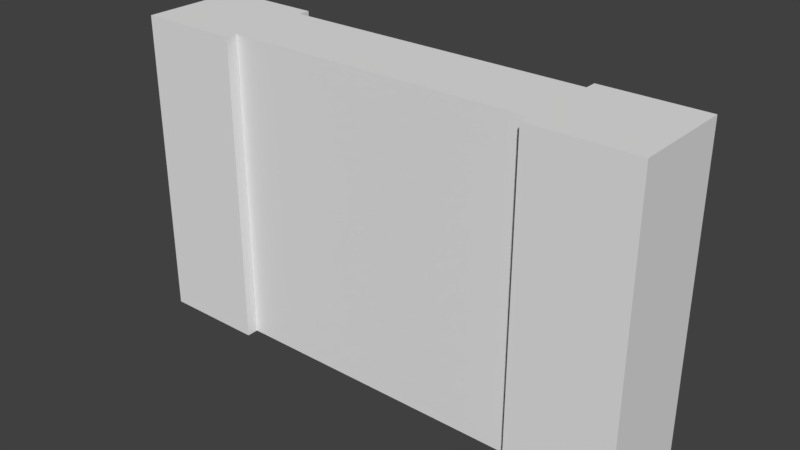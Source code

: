 # Source: Gate.blend  (saved by Blender 2.77.0; exported with 4.5.12 LTS)
import bpy
from mathutils import Matrix  # noqa: F401  (used for matrix-valued properties, if any)

bpy.ops.wm.read_factory_settings(use_empty=True)
scene = bpy.context.scene
scene.name = 'Scene'

# ---- collections
col_collection_1 = bpy.data.collections.new('Collection 1'); scene.collection.children.link(col_collection_1)

# ---- materials (node trees are filled in below, after node groups)
mat_material = bpy.data.materials.new('Material')
mat_material.alpha_threshold = 0.0
mat_material.use_transparent_shadow = False
mat_material.roughness = 0.5
mat_material.line_color = (0.0, 0.0, 0.0, 1.0)

# ---- material node trees

# ---- world
world_world = bpy.data.worlds.new('World'); scene.world = world_world
world_world.color = (0.05088, 0.05088, 0.05088)
world_world.use_sun_shadow = False
world_world.sun_shadow_jitter_overblur = 0.0
world_world.cycles.sampling_method = 'MANUAL'

# ---- meshes
me_cube_001 = bpy.data.meshes.new('Cube.001')
me_cube_001.from_pydata([(1.0, -0.114, -2.0), (1.0, -0.886, -1.0), (1.0, -0.114, -1.0), (1.0, -0.886, 1.788e-07), (1.0, -0.114, 2.384e-07), (2.0, -0.886, -1.0), (2.0, -0.114, -1.0), (2.0, -0.886, 1.788e-07), (2.0, -0.114, 2.384e-07), (3.0, -0.886, -1.0), (3.0, -0.114, -1.0), (3.0, -0.886, 3.278e-07), (3.0, -0.114, 4.47e-07), (3.0, -0.114, -2.0), (1.0, -0.886, -2.0), (2.0, -0.886, -2.0), (2.0, -0.114, -2.0), (3.0, -0.886, -2.0), (3.0, -0.114, -3.0), (1.0, -0.114, -3.0), (1.0, -0.886, -3.0), (2.0, -0.886, -3.0), (2.0, -0.114, -3.0), (3.0, -0.886, -3.0), (4.0, -0.886, -1.0), (4.0, -0.114, -1.0), (4.0, -0.886, 3.278e-07), (4.0, -0.114, 4.47e-07), (4.0, -0.114, -2.0), (4.0, -0.886, -2.0), (4.0, -0.114, -3.0), (4.0, -0.886, -3.0)], [], [(6, 10, 13, 16), (9, 5, 15, 17), (3, 1, 5, 7), (11, 7, 5, 9), (4, 8, 6, 2), (4, 3, 7, 8), (12, 10, 6, 8), (8, 7, 11, 12), (0, 16, 22, 19), (5, 1, 14, 15), (2, 6, 16, 0), (21, 22, 18, 23), (20, 19, 22, 21), (17, 15, 21, 23), (16, 13, 18, 22), (15, 14, 20, 21), (9, 17, 29, 24), (11, 9, 24, 26), (18, 13, 28, 30), (10, 12, 27, 25), (13, 10, 25, 28), (23, 18, 30, 31), (12, 11, 26, 27), (17, 23, 31, 29), (31, 30, 28, 29), (29, 28, 25, 24), (24, 25, 27, 26), (3, 4, 2, 1), (1, 2, 0, 14), (14, 0, 19, 20)])
_uv = me_cube_001.uv_layers.new(name='UVMap')
_uv.uv.foreach_set('vector', [0.3336, 0.6658, 0.4946, 0.6658, 0.4946, 0.8268, 0.3336, 0.8268, 0.3336, 0.8268, 0.3336, 0.6658, 0.4946, 0.6658, 0.4946, 0.8268, 0.1725, 0.5048, 0.3336, 0.5048, 0.3336, 0.6658, 0.1725, 0.6658, 0.1725, 0.8268, 0.1725, 0.6658, 0.3336, 0.6658, 0.3336, 0.8268, 0.1725, 0.5048, 0.3336, 0.5048, 0.3336, 0.6658, 0.1725, 0.6658, 0.6667, 0.0, 0.3333, 0.0, 0.3333, 0.0, 0.6667, 0.0, 0.4946, 0.5048, 0.4946, 0.6658, 0.3336, 0.6658, 0.3336, 0.5048, 0.6667, 0.0, 0.3333, 0.0, 0.3333, 0.0, 0.6667, 0.0, 0.1725, 0.8268, 0.3336, 0.8268, 0.3336, 0.9878, 0.1725, 0.9878, 0.3336, 0.6658, 0.3336, 0.5048, 0.4946, 0.5048, 0.4946, 0.6658, 0.1725, 0.6658, 0.3336, 0.6658, 0.3336, 0.8268, 0.1725, 0.8268, 0.3333, 1.0, 0.6667, 1.0, 0.6667, 1.0, 0.3333, 1.0, 0.3333, 1.0, 0.6667, 1.0, 0.6667, 1.0, 0.3333, 1.0, 0.4946, 0.8268, 0.4946, 0.6658, 0.6556, 0.6658, 0.6556, 0.8268, 0.3336, 0.8268, 0.4946, 0.8268, 0.4946, 0.9878, 0.3336, 0.9878, 0.4946, 0.6658, 0.4946, 0.5048, 0.6556, 0.5048, 0.6556, 0.6658, 0.3336, 0.8268, 0.4946, 0.8268, 0.4946, 0.9878, 0.3336, 0.9878, 0.1725, 0.8268, 0.3336, 0.8268, 0.3336, 0.9878, 0.1725, 0.9878, 0.4946, 0.9878, 0.4946, 0.8268, 0.6556, 0.8268, 0.6556, 0.9878, 0.4946, 0.6658, 0.4946, 0.5048, 0.6556, 0.5048, 0.6556, 0.6658, 0.4946, 0.8268, 0.4946, 0.6658, 0.6556, 0.6658, 0.6556, 0.8268, 0.3333, 1.0, 0.6667, 1.0, 0.6667, 1.0, 0.3333, 1.0, 0.6667, 0.0, 0.3333, 0.0, 0.3333, 0.0, 0.6667, 0.0, 0.4946, 0.8268, 0.6556, 0.8268, 0.6556, 0.9878, 0.4946, 0.9878, 0.6667, 1.0, 0.6667, 1.0, 0.3333, 1.0, 0.3333, 1.0, 0.6667, 1.0, 0.6667, 1.0, 0.3333, 1.0, 0.3333, 1.0, 0.6667, 1.0, 0.6667, 0.0, 0.3333, 0.0, 0.3333, 1.0, 0.6667, 0.0, 0.6667, 1.0, 0.3333, 1.0, 0.3333, 0.0, 0.6667, 1.0, 0.6667, 1.0, 0.3333, 1.0, 0.3333, 1.0, 0.6667, 1.0, 0.6667, 1.0, 0.3333, 1.0, 0.3333, 1.0])
me_cube_001.materials.append(mat_material)
me_cube_001.use_remesh_preserve_volume = False
me_cube_001.use_remesh_preserve_attributes = False
me_cube_001.use_mirror_vertex_groups = False
me_cube_001.update()
me_cube = bpy.data.meshes.new('Cube')
me_cube.from_pydata([(1.0, -1.0, 4.371e-08), (-5.96e-08, -1.0, -7.55e-08), (1.0, -2.98e-08, 4.013e-07), (-1.788e-07, -2.98e-08, -7.55e-08), (1.0, -1.0, -1.0), (2.086e-07, -1.0, -1.0), (1.0, -2.98e-08, -1.0), (5.96e-08, -2.98e-08, -1.0), (1.0, 4.568e-07, -2.0), (1.0, -0.114, -2.0), (4.098e-07, -1.0, -2.0), (1.0, -1.0, -2.0), (4.0, -1.0, -1.0), (4.0, -1.0, 2.225e-07), (4.0, 1.49e-07, -1.0), (4.0, 1.49e-07, 5.802e-07), (5.0, -1.0, -1.0), (5.0, -1.0, 4.609e-07), (5.0, 3.874e-07, -1.0), (5.0, 3.874e-07, 8.186e-07), (1.0, -0.886, -1.0), (1.0, -0.114, -1.0), (1.0, -0.886, 1.788e-07), (1.0, -0.114, 2.384e-07), (0.0, -0.886, -5.96e-08), (-2.384e-07, -0.114, -1.192e-07), (1.192e-07, -0.886, -1.0), (1.192e-07, -0.114, -1.0), (4.0, -0.886, -1.0), (4.0, -0.114, -1.0), (4.0, -0.886, 3.278e-07), (4.0, -0.114, 4.47e-07), (5.0, -0.886, -1.0), (5.0, -0.114, -1.0), (5.0, -0.886, 5.662e-07), (5.0, -0.114, 6.855e-07), (3.204e-07, -0.114, -2.0), (2.608e-07, 4.568e-07, -2.0), (4.0, -0.114, -2.0), (4.0, 6.356e-07, -2.0), (5.0, -0.114, -2.0), (5.0, 8.74e-07, -2.0), (5.0, -1.0, -2.0), (4.0, -1.0, -2.0), (1.0, -0.886, -2.0), (3.204e-07, -0.886, -2.0), (4.0, -0.886, -2.0), (5.0, -0.886, -2.0), (5.0, -1.0, -3.0), (4.0, -1.0, -3.0), (5.0, 1.23e-06, -3.0), (4.0, 9.914e-07, -3.0), (5.0, -0.114, -3.0), (4.0, -0.114, -3.0), (1.0, 8.126e-07, -3.0), (4.545e-07, 8.126e-07, -3.0), (5.141e-07, -0.114, -3.0), (1.0, -0.114, -3.0), (1.0, -1.0, -3.0), (6.035e-07, -1.0, -3.0), (1.0, -0.886, -3.0), (5.141e-07, -0.886, -3.0), (4.0, -0.886, -3.0), (5.0, -0.886, -3.0)], [], [(4, 0, 1, 5), (6, 7, 3, 2), (10, 45, 61, 59), (23, 2, 3, 25), (25, 3, 7, 27), (8, 9, 57, 54), (40, 47, 63, 52), (36, 37, 55, 56), (14, 29, 31, 15), (14, 15, 19, 18), (6, 2, 23, 21), (0, 4, 20, 22), (13, 30, 28, 12), (33, 18, 19, 35), (12, 28, 46, 43), (30, 13, 17, 34), (13, 12, 16, 17), (15, 31, 35, 19), (31, 30, 34, 35), (14, 18, 41, 39), (16, 32, 34, 17), (32, 33, 35, 34), (6, 21, 9, 8), (7, 6, 8, 37), (33, 32, 47, 40), (4, 5, 10, 11), (1, 24, 26, 5), (24, 25, 27, 26), (0, 22, 24, 1), (22, 23, 25, 24), (44, 11, 58, 60), (47, 42, 48, 63), (37, 8, 54, 55), (16, 12, 43, 42), (46, 38, 53, 62), (5, 26, 45, 10), (28, 29, 38, 46), (26, 27, 36, 45), (29, 14, 39, 38), (20, 4, 11, 44), (18, 33, 40, 41), (27, 7, 37, 36), (32, 16, 42, 47), (62, 53, 52, 63), (49, 62, 63, 48), (53, 51, 50, 52), (56, 55, 54, 57), (30, 31, 29, 28), (28, 34, 35), (59, 61, 60, 58), (61, 56, 57, 60), (11, 10, 59, 58), (42, 43, 49, 48), (45, 36, 56, 61), (46, 35, 62), (39, 41, 50, 51), (28, 35, 46), (41, 40, 52, 50), (43, 46, 62, 49), (30, 34, 28), (38, 39, 51, 53), (23, 25, 21), (21, 27, 9), (9, 27, 57), (21, 25, 27), (23, 22, 20, 21), (21, 20, 44, 9), (9, 44, 60, 57)])
_uv = me_cube.uv_layers.new(name='UVMap')
_uv.uv.foreach_set('vector', [0.0, 0.0, 1.0, 0.0, 1.0, 1.0, 0.0, 1.0, 0.0, 0.0, 1.0, 0.0, 1.0, 1.0, 0.0, 1.0, 0.0, 1.0, 0.3333, 1.0, 0.3333, 1.0, 0.0, 1.0, 0.6667, 0.0, 1.0, 0.0, 1.0, 1.0, 0.6667, 1.0, 0.6667, 0.0, 1.0, 0.0, 1.0, 1.0, 0.6667, 1.0, 0.0, 0.0, 0.6667, 1.0, 0.6667, 1.0, 0.0, 0.0, 0.6667, 0.0, 0.3333, 0.0, 0.3333, 0.0, 0.6667, 0.0, 0.6667, 1.0, 1.0, 1.0, 1.0, 1.0, 0.6667, 1.0, 0.0, 0.0, 0.6667, 1.0, 0.6667, 0.0, 0.0, 1.0, 0.0, 0.0, 0.0, 1.0, 0.0, 1.0, 0.0, 0.0, 0.0, 0.0, 0.0, 1.0, 0.6667, 0.0, 0.6667, 1.0, 0.0, 0.0, 0.0, 1.0, 0.3333, 1.0, 0.3333, 0.0, 0.0, 0.0, 0.3333, 0.0, 0.3333, 1.0, 0.0, 1.0, 0.6667, 0.0, 1.0, 0.0, 1.0, 1.0, 0.6667, 1.0, 0.0, 1.0, 0.3333, 1.0, 0.3333, 1.0, 0.0, 1.0, 0.3333, 0.0, 0.0, 0.0, 0.0, 0.0, 0.3333, 0.0, 1.0, 0.0, 0.0, 0.0, 0.0, 0.0, 1.0, 0.0, 1.0, 0.0, 0.6667, 0.0, 0.6667, 0.0, 1.0, 0.0, 0.6667, 0.0, 0.3333, 0.0, 0.3333, 0.0, 0.6667, 0.0, 0.0, 0.0, 0.0, 0.0, 0.0, 0.0, 0.0, 0.0, 0.0, 0.0, 0.3333, 0.0, 0.3333, 1.0, 0.0, 1.0, 0.3333, 0.0, 0.6667, 0.0, 0.6667, 1.0, 0.3333, 1.0, 0.0, 0.0, 0.6667, 1.0, 0.6667, 1.0, 0.0, 0.0, 1.0, 0.0, 0.0, 0.0, 0.0, 0.0, 1.0, 0.0, 0.6667, 0.0, 0.3333, 0.0, 0.3333, 0.0, 0.6667, 0.0, 0.0, 0.0, 0.0, 1.0, 0.0, 1.0, 0.0, 0.0, 0.0, 0.0, 0.3333, 0.0, 0.3333, 1.0, 0.0, 1.0, 0.3333, 0.0, 0.6667, 0.0, 0.6667, 1.0, 0.3333, 1.0, 0.0, 0.0, 0.3333, 0.0, 0.3333, 1.0, 0.0, 1.0, 0.3333, 0.0, 0.6667, 0.0, 0.6667, 1.0, 0.3333, 1.0, 0.3333, 1.0, 0.0, 1.0, 0.0, 1.0, 0.3333, 1.0, 0.3333, 0.0, 0.0, 0.0, 0.0, 0.0, 0.3333, 0.0, 1.0, 0.0, 0.0, 0.0, 0.0, 0.0, 1.0, 0.0, 0.0, 0.0, 0.0, 0.0, 0.0, 0.0, 0.0, 0.0, 0.6667, 1.0, 0.6667, 1.0, 0.3333, 1.0, 0.6667, 0.0, 0.0, 1.0, 0.3333, 1.0, 0.3333, 1.0, 0.0, 1.0, 0.6667, 1.0, 0.6667, 1.0, 0.3333, 1.0, 0.3333, 1.0, 0.3333, 1.0, 0.6667, 1.0, 0.6667, 1.0, 0.3333, 1.0, 0.6667, 1.0, 0.0, 0.0, 0.0, 0.0, 0.6667, 1.0, 0.3333, 1.0, 0.0, 1.0, 0.0, 1.0, 0.3333, 1.0, 1.0, 0.0, 0.6667, 0.0, 0.6667, 0.0, 1.0, 0.0, 0.6667, 1.0, 1.0, 1.0, 1.0, 1.0, 0.6667, 1.0, 0.3333, 0.0, 0.0, 0.0, 0.0, 0.0, 0.3333, 0.0, 0.3333, 1.0, 0.6667, 1.0, 0.6667, 1.0, 0.3333, 1.0, 0.0, 1.0, 0.3333, 1.0, 0.3333, 1.0, 0.0, 1.0, 0.6667, 1.0, 1.0, 1.0, 1.0, 1.0, 0.6667, 1.0, 0.6667, 0.0, 1.0, 0.0, 1.0, 1.0, 0.6667, 1.0, 0.6667, 0.0, 0.6667, 1.0, 0.3333, 0.0, 0.3333, 1.0, 0.3333, 1.0, 0.6667, 1.0, 0.3333, 1.0, 0.0, 0.0, 0.3333, 0.0, 0.3333, 1.0, 0.0, 1.0, 0.3333, 0.0, 0.6667, 0.0, 0.6667, 1.0, 0.3333, 1.0, 0.0, 0.0, 0.0, 1.0, 0.0, 1.0, 0.0, 0.0, 0.0, 0.0, 0.0, 0.0, 0.0, 0.0, 0.0, 0.0, 0.3333, 1.0, 0.6667, 1.0, 0.6667, 1.0, 0.3333, 1.0, 0.6667, 0.0, 0.3333, 1.0, 0.3333, 1.0, 0.0, 0.0, 0.0, 0.0, 0.0, 0.0, 0.0, 0.0, 0.3333, 1.0, 0.3333, 1.0, 0.3333, 1.0, 1.0, 0.0, 0.6667, 0.0, 0.6667, 0.0, 1.0, 0.0, 0.0, 1.0, 0.3333, 1.0, 0.3333, 1.0, 0.0, 1.0, 0.3333, 1.0, 0.3333, 1.0, 0.3333, 0.0, 0.6667, 1.0, 0.0, 0.0, 0.0, 0.0, 0.6667, 1.0, 0.6667, 0.0, 0.6667, 1.0, 0.6667, 0.0, 0.6667, 0.0, 0.6667, 1.0, 0.6667, 1.0, 0.6667, 1.0, 0.6667, 1.0, 0.6667, 1.0, 0.6667, 0.0, 0.6667, 1.0, 0.6667, 1.0, 0.3333, 0.0, 0.3333, 1.0, 0.6667, 0.0, 0.6667, 0.0, 0.3333, 1.0, 0.3333, 1.0, 0.6667, 1.0, 0.6667, 0.0, 0.3333, 1.0, 0.3333, 1.0, 0.6667, 1.0, 0.6667, 1.0])
me_cube.materials.append(mat_material)
me_cube.use_remesh_preserve_volume = False
me_cube.use_remesh_preserve_attributes = False
me_cube.use_mirror_vertex_groups = False
me_cube.update()

# ---- objects
ob_cube_001 = bpy.data.objects.new('Cube.001', me_cube_001)
ob_cube = bpy.data.objects.new('Cube', me_cube)

# ---- transforms, parenting, visibility, modifiers, constraints
ob_cube_001.location = (0.0, 0.0, 0.0)
ob_cube_001.rotation_euler = (3.142, 0.0, 0.0)
ob_cube_001.lock_rotations_4d = False
ob_cube_001.empty_display_type = 'ARROWS'
ob_cube_001.lineart.crease_threshold = 0.0
ob_cube.location = (0.0, 0.0, 0.0)
ob_cube.rotation_euler = (3.142, 0.0, 0.0)
ob_cube.lock_rotations_4d = False
ob_cube.empty_display_type = 'ARROWS'
ob_cube.lineart.crease_threshold = 0.0

# ---- collection membership
col_collection_1.objects.link(ob_cube_001)
col_collection_1.objects.link(ob_cube)

# ---- scene / render settings (as saved in the file)
scene.frame_start = 1; scene.frame_end = 250; scene.frame_set(1)
scene.render.engine = 'BLENDER_EEVEE_NEXT'
scene.render.resolution_percentage = 50
scene.render.dither_intensity = 0.0
scene.cycles.use_denoising = False
scene.cycles.samples = 128
scene.cycles.sampling_pattern = 'TABULATED_SOBOL'
scene.cycles.light_sampling_threshold = 0.0
scene.cycles.use_adaptive_sampling = False
scene.cycles.use_light_tree = False
scene.cycles.blur_glossy = 0.0
scene.cycles.sample_clamp_indirect = 0.0
scene.view_settings.view_transform = 'Standard'
bpy.context.view_layer.update()

# ---- added for rendering (the .blend has no active camera and no usable light): camera, sun
cam_auto = bpy.data.cameras.new('AutoCamera')
cam_auto.lens = 50.0
cam_auto.sensor_width = 36.0
cam_auto.clip_end = 1000.0
ob_auto_camera = bpy.data.objects.new('AutoCamera', cam_auto)
scene.collection.objects.link(ob_auto_camera)
ob_auto_camera.location = (7.9737, -6.06845, 5.87896)
ob_auto_camera.rotation_euler = (1.09748, -7.21219e-08, 0.694738)
scene.camera = ob_auto_camera
light_auto_sun = bpy.data.lights.new('AutoSun', 'SUN')
light_auto_sun.energy = 3.0
light_auto_sun.angle = 0.0523599
ob_auto_sun = bpy.data.objects.new('AutoSun', light_auto_sun)
scene.collection.objects.link(ob_auto_sun)
ob_auto_sun.rotation_euler = (0.872665, 0.174533, 0.523599)
bpy.context.view_layer.update()
